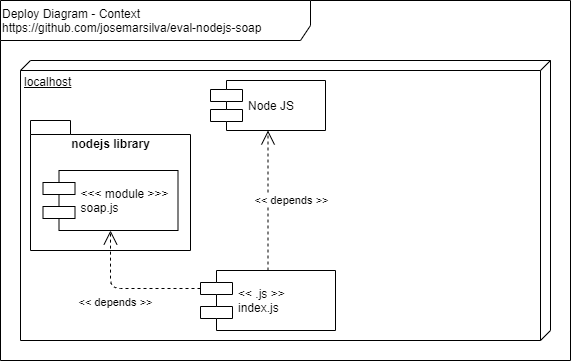

The diagram above was exported from draw.io. Its source (the exported page's mxGraphModel, read from the mxfile embedded in the PNG):
<mxGraphModel dx="868" dy="388" grid="1" gridSize="10" guides="1" tooltips="1" connect="1" arrows="1" fold="1" page="1" pageScale="1" pageWidth="827" pageHeight="1169" math="0" shadow="0">
  <root>
    <mxCell id="0" />
    <mxCell id="1" parent="0" />
    <mxCell id="6OetropUeBoLzL2Sj7KS-1" value="Deploy Diagram - Context&lt;br&gt;https://github.com/josemarsilva/eval-nodejs-soap&lt;br&gt;&lt;span style=&quot;color: rgba(0 , 0 , 0 , 0) ; font-family: monospace ; font-size: 0px&quot;&gt;%3CmxGraphModel%3E%3Croot%3E%3CmxCell%20id%3D%220%22%2F%3E%3CmxCell%20id%3D%221%22%20parent%3D%220%22%2F%3E%3CmxCell%20id%3D%222%22%20value%3D%22%26lt%3Bdiv%20style%3D%26quot%3Btext-align%3A%20center%26quot%3B%26gt%3B%26lt%3Bspan%26gt%3BUsu%C3%A1rio%26lt%3B%2Fspan%26gt%3B%26lt%3B%2Fdiv%26gt%3B%22%20style%3D%22shape%3DumlActor%3BverticalLabelPosition%3Dbottom%3BlabelBackgroundColor%3D%23ffffff%3BverticalAlign%3Dtop%3Bhtml%3D1%3Balign%3Dcenter%3B%22%20vertex%3D%221%22%20parent%3D%221%22%3E%3CmxGeometry%20x%3D%2235%22%20y%3D%2298%22%20width%3D%2230%22%20height%3D%2260%22%20as%3D%22geometry%22%2F%3E%3C%2FmxCell%3E%3C%2Froot%3E%3C%2FmxGraphModel%3E&lt;/span&gt;&lt;font color=&quot;rgba(0, 0, 0, 0)&quot; face=&quot;monospace&quot;&gt;&lt;span style=&quot;font-size: 0px&quot;&gt;eval-nodejs-soape&lt;/span&gt;&lt;/font&gt;" style="shape=umlFrame;whiteSpace=wrap;html=1;width=310;height=40;verticalAlign=top;align=left;" parent="1" vertex="1">
      <mxGeometry x="10" y="10" width="570" height="360" as="geometry" />
    </mxCell>
    <mxCell id="NNuIQbcpsFkkkyfnrant-1" value="localhost" style="verticalAlign=top;align=left;spacingTop=8;spacingLeft=2;spacingRight=12;shape=cube;size=10;direction=south;fontStyle=4;html=1;" parent="1" vertex="1">
      <mxGeometry x="30" y="70" width="530" height="280" as="geometry" />
    </mxCell>
    <mxCell id="NNuIQbcpsFkkkyfnrant-2" value="Node JS" style="shape=component;align=left;spacingLeft=36;" parent="1" vertex="1">
      <mxGeometry x="220" y="90" width="115" height="50" as="geometry" />
    </mxCell>
    <mxCell id="NNuIQbcpsFkkkyfnrant-3" value="&lt;&lt; .js &gt;&gt;&#10;index.js" style="shape=component;align=left;spacingLeft=36;" parent="1" vertex="1">
      <mxGeometry x="210" y="280" width="135" height="60" as="geometry" />
    </mxCell>
    <mxCell id="NNuIQbcpsFkkkyfnrant-6" value="&amp;lt;&amp;lt; depends &amp;gt;&amp;gt;" style="endArrow=open;endSize=12;dashed=1;html=1;exitX=0.5;exitY=0;exitDx=0;exitDy=0;edgeStyle=orthogonalEdgeStyle;" parent="1" source="NNuIQbcpsFkkkyfnrant-3" target="NNuIQbcpsFkkkyfnrant-2" edge="1">
      <mxGeometry y="-22" width="160" relative="1" as="geometry">
        <mxPoint x="60" y="220" as="sourcePoint" />
        <mxPoint x="360" y="180" as="targetPoint" />
        <mxPoint x="1" as="offset" />
      </mxGeometry>
    </mxCell>
    <mxCell id="4LdZcY_jnW5PhKdJBjYm-1" value="nodejs library" style="shape=folder;fontStyle=1;spacingTop=10;tabWidth=40;tabHeight=14;tabPosition=left;html=1;verticalAlign=top;" vertex="1" parent="1">
      <mxGeometry x="40" y="130" width="160" height="130" as="geometry" />
    </mxCell>
    <mxCell id="4LdZcY_jnW5PhKdJBjYm-2" value="&lt;&lt;&lt; module &gt;&gt;&gt;&#10;soap.js" style="shape=component;align=left;spacingLeft=36;" vertex="1" parent="1">
      <mxGeometry x="52.5" y="180" width="135" height="60" as="geometry" />
    </mxCell>
    <mxCell id="4LdZcY_jnW5PhKdJBjYm-3" value="&amp;lt;&amp;lt; depends &amp;gt;&amp;gt;" style="endArrow=open;endSize=12;dashed=1;html=1;exitX=0;exitY=0.3;exitDx=0;exitDy=0;edgeStyle=orthogonalEdgeStyle;entryX=0.5;entryY=1;entryDx=0;entryDy=0;" edge="1" parent="1" source="NNuIQbcpsFkkkyfnrant-3" target="4LdZcY_jnW5PhKdJBjYm-2">
      <mxGeometry x="0.2292" y="-33" width="160" relative="1" as="geometry">
        <mxPoint x="287.5" y="290" as="sourcePoint" />
        <mxPoint x="287.5" y="150" as="targetPoint" />
        <mxPoint x="-28" y="15" as="offset" />
      </mxGeometry>
    </mxCell>
  </root>
</mxGraphModel>